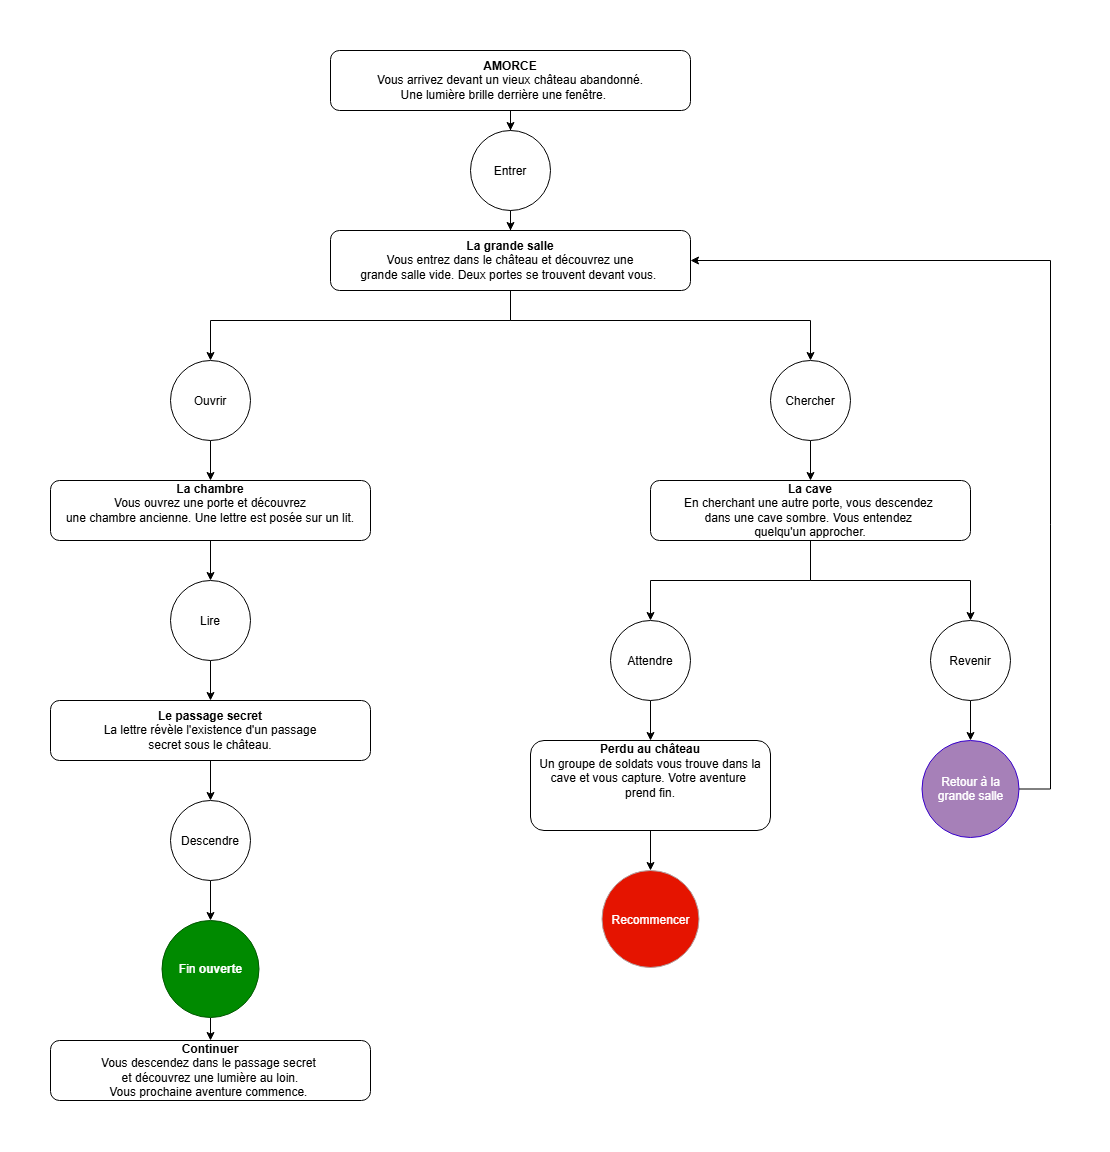

The diagram above was exported from draw.io. Its source (the exported page's mxGraphModel, read from the mxfile embedded in the PNG):
<mxGraphModel dx="852" dy="442" grid="1" gridSize="10" guides="1" tooltips="1" connect="1" arrows="1" fold="1" page="1" pageScale="1" pageWidth="1169" pageHeight="827" math="0" shadow="0">
  <root>
    <mxCell id="0" />
    <mxCell id="1" parent="0" />
    <mxCell id="OBG6HcCz8ju3rKApSr9X-4" edge="1" parent="1" source="OBG6HcCz8ju3rKApSr9X-1" style="edgeStyle=orthogonalEdgeStyle;rounded=0;orthogonalLoop=1;jettySize=auto;html=1;" target="OBG6HcCz8ju3rKApSr9X-5">
      <mxGeometry relative="1" as="geometry">
        <mxPoint x="580" y="130" as="targetPoint" />
      </mxGeometry>
    </mxCell>
    <mxCell id="OBG6HcCz8ju3rKApSr9X-1" parent="1" style="rounded=1;whiteSpace=wrap;html=1;" value="&lt;b&gt;AMORCE&lt;/b&gt;&lt;div&gt;&lt;span style=&quot;background-color: transparent; color: light-dark(rgb(0, 0, 0), rgb(255, 255, 255));&quot;&gt;Vous arrivez devant un vieux château abandonné.&lt;/span&gt;&lt;/div&gt;&lt;div&gt;&lt;div&gt;Une lumière brille derrière une fenêtre.&amp;nbsp; &amp;nbsp;&amp;nbsp;&lt;/div&gt;&lt;/div&gt;" vertex="1">
      <mxGeometry height="60" width="360" x="400" y="50" as="geometry" />
    </mxCell>
    <mxCell id="OBG6HcCz8ju3rKApSr9X-6" edge="1" parent="1" source="OBG6HcCz8ju3rKApSr9X-5" style="edgeStyle=orthogonalEdgeStyle;rounded=0;orthogonalLoop=1;jettySize=auto;html=1;" target="OBG6HcCz8ju3rKApSr9X-7">
      <mxGeometry relative="1" as="geometry">
        <mxPoint x="580" y="250" as="targetPoint" />
      </mxGeometry>
    </mxCell>
    <mxCell id="OBG6HcCz8ju3rKApSr9X-5" parent="1" style="ellipse;whiteSpace=wrap;html=1;shapeInside=1;aspect=fixed;" value="Entrer" vertex="1">
      <mxGeometry height="80" width="80" x="540" y="130" as="geometry" />
    </mxCell>
    <mxCell id="OBG6HcCz8ju3rKApSr9X-9" edge="1" parent="1" style="edgeStyle=orthogonalEdgeStyle;rounded=0;orthogonalLoop=1;jettySize=auto;html=1;">
      <mxGeometry relative="1" as="geometry">
        <Array as="points">
          <mxPoint x="580" y="290" />
          <mxPoint x="580" y="320" />
          <mxPoint x="280" y="320" />
        </Array>
        <mxPoint x="560" y="290" as="sourcePoint" />
        <mxPoint x="280" y="360" as="targetPoint" />
      </mxGeometry>
    </mxCell>
    <mxCell id="OBG6HcCz8ju3rKApSr9X-11" edge="1" parent="1" source="OBG6HcCz8ju3rKApSr9X-7" style="edgeStyle=orthogonalEdgeStyle;rounded=0;orthogonalLoop=1;jettySize=auto;html=1;">
      <mxGeometry relative="1" as="geometry">
        <Array as="points">
          <mxPoint x="580" y="320" />
          <mxPoint x="880" y="320" />
        </Array>
        <mxPoint x="880" y="360" as="targetPoint" />
      </mxGeometry>
    </mxCell>
    <mxCell id="OBG6HcCz8ju3rKApSr9X-7" parent="1" style="rounded=1;whiteSpace=wrap;html=1;" value="&lt;span style=&quot;background-color: transparent; color: light-dark(rgb(0, 0, 0), rgb(255, 255, 255));&quot;&gt;&lt;b&gt;La grande salle&lt;/b&gt;&lt;/span&gt;&lt;div&gt;&lt;span style=&quot;background-color: transparent; color: light-dark(rgb(0, 0, 0), rgb(255, 255, 255));&quot;&gt;Vous entrez dans le château et découvrez une&lt;/span&gt;&lt;/div&gt;&lt;div&gt;&lt;span style=&quot;background-color: transparent; color: light-dark(rgb(0, 0, 0), rgb(255, 255, 255));&quot;&gt;grande salle vide. Deux portes se trouvent devant vous.&amp;nbsp;&lt;/span&gt;&lt;/div&gt;" vertex="1">
      <mxGeometry height="60" width="360" x="400" y="230" as="geometry" />
    </mxCell>
    <mxCell id="OBG6HcCz8ju3rKApSr9X-23" edge="1" parent="1" source="OBG6HcCz8ju3rKApSr9X-12" style="edgeStyle=orthogonalEdgeStyle;rounded=0;orthogonalLoop=1;jettySize=auto;html=1;">
      <mxGeometry relative="1" as="geometry">
        <mxPoint x="280" y="480" as="targetPoint" />
      </mxGeometry>
    </mxCell>
    <mxCell id="OBG6HcCz8ju3rKApSr9X-12" parent="1" style="ellipse;whiteSpace=wrap;html=1;shapeInside=1;aspect=fixed;" value="Ouvrir" vertex="1">
      <mxGeometry height="80" width="80" x="240" y="360" as="geometry" />
    </mxCell>
    <mxCell id="OBG6HcCz8ju3rKApSr9X-16" edge="1" parent="1" source="OBG6HcCz8ju3rKApSr9X-13" style="edgeStyle=orthogonalEdgeStyle;rounded=0;orthogonalLoop=1;jettySize=auto;html=1;">
      <mxGeometry relative="1" as="geometry">
        <mxPoint x="880" y="480" as="targetPoint" />
      </mxGeometry>
    </mxCell>
    <mxCell id="OBG6HcCz8ju3rKApSr9X-13" parent="1" style="ellipse;whiteSpace=wrap;html=1;shapeInside=1;aspect=fixed;" value="Chercher" vertex="1">
      <mxGeometry height="80" width="80" x="840" y="360" as="geometry" />
    </mxCell>
    <mxCell id="OBG6HcCz8ju3rKApSr9X-25" edge="1" parent="1" source="OBG6HcCz8ju3rKApSr9X-19" style="edgeStyle=orthogonalEdgeStyle;rounded=0;orthogonalLoop=1;jettySize=auto;html=1;">
      <mxGeometry relative="1" as="geometry">
        <mxPoint x="280" y="580" as="targetPoint" />
      </mxGeometry>
    </mxCell>
    <mxCell id="OBG6HcCz8ju3rKApSr9X-19" parent="1" style="rounded=1;whiteSpace=wrap;html=1;" value="&lt;b&gt;La chambre&lt;/b&gt;&lt;div&gt;Vous ouvrez une porte et découvrez&lt;/div&gt;&lt;div&gt;une chambre ancienne. Une lettre est posée sur un lit.&lt;/div&gt;&lt;div&gt;&lt;br&gt;&lt;/div&gt;" vertex="1">
      <mxGeometry height="60" width="320" x="120" y="480" as="geometry" />
    </mxCell>
    <mxCell id="OBG6HcCz8ju3rKApSr9X-40" edge="1" parent="1" source="OBG6HcCz8ju3rKApSr9X-24" style="edgeStyle=orthogonalEdgeStyle;rounded=0;orthogonalLoop=1;jettySize=auto;html=1;">
      <mxGeometry relative="1" as="geometry">
        <Array as="points">
          <mxPoint x="880" y="580" />
          <mxPoint x="720" y="580" />
        </Array>
        <mxPoint x="720" y="620" as="targetPoint" />
      </mxGeometry>
    </mxCell>
    <mxCell id="OBG6HcCz8ju3rKApSr9X-41" edge="1" parent="1" source="OBG6HcCz8ju3rKApSr9X-24" style="edgeStyle=orthogonalEdgeStyle;rounded=0;orthogonalLoop=1;jettySize=auto;html=1;" target="OBG6HcCz8ju3rKApSr9X-42">
      <mxGeometry relative="1" as="geometry">
        <mxPoint x="1040" y="620" as="targetPoint" />
      </mxGeometry>
    </mxCell>
    <mxCell id="OBG6HcCz8ju3rKApSr9X-24" parent="1" style="rounded=1;whiteSpace=wrap;html=1;" value="&lt;b&gt;La cave&lt;/b&gt;&lt;div&gt;En cherchant une autre porte, vous descendez&amp;nbsp;&lt;/div&gt;&lt;div&gt;dans une cave sombre. Vous entendez&amp;nbsp;&lt;/div&gt;&lt;div&gt;quelqu'un approcher.&lt;/div&gt;" vertex="1">
      <mxGeometry height="60" width="320" x="720" y="480" as="geometry" />
    </mxCell>
    <mxCell id="OBG6HcCz8ju3rKApSr9X-29" edge="1" parent="1" source="OBG6HcCz8ju3rKApSr9X-28" style="edgeStyle=orthogonalEdgeStyle;rounded=0;orthogonalLoop=1;jettySize=auto;html=1;">
      <mxGeometry relative="1" as="geometry">
        <mxPoint x="280" y="700" as="targetPoint" />
      </mxGeometry>
    </mxCell>
    <mxCell id="OBG6HcCz8ju3rKApSr9X-28" parent="1" style="ellipse;whiteSpace=wrap;html=1;shapeInside=1;aspect=fixed;" value="Lire" vertex="1">
      <mxGeometry height="80" width="80" x="240" y="580" as="geometry" />
    </mxCell>
    <mxCell id="OBG6HcCz8ju3rKApSr9X-31" edge="1" parent="1" source="OBG6HcCz8ju3rKApSr9X-30" style="edgeStyle=orthogonalEdgeStyle;rounded=0;orthogonalLoop=1;jettySize=auto;html=1;">
      <mxGeometry relative="1" as="geometry">
        <mxPoint x="280" y="800" as="targetPoint" />
      </mxGeometry>
    </mxCell>
    <mxCell id="OBG6HcCz8ju3rKApSr9X-30" parent="1" style="rounded=1;whiteSpace=wrap;html=1;" value="&lt;b&gt;Le passage secret&lt;/b&gt;&lt;div&gt;La lettre révèle l'existence d'un passage&lt;/div&gt;&lt;div&gt;secret sous le château.&lt;/div&gt;" vertex="1">
      <mxGeometry height="60" width="320" x="120" y="700" as="geometry" />
    </mxCell>
    <mxCell id="OBG6HcCz8ju3rKApSr9X-36" edge="1" parent="1" source="OBG6HcCz8ju3rKApSr9X-34" style="edgeStyle=orthogonalEdgeStyle;rounded=0;orthogonalLoop=1;jettySize=auto;html=1;entryX=0.5;entryY=0;entryDx=0;entryDy=0;" target="OBG6HcCz8ju3rKApSr9X-35">
      <mxGeometry relative="1" as="geometry" />
    </mxCell>
    <mxCell id="OBG6HcCz8ju3rKApSr9X-34" parent="1" style="ellipse;whiteSpace=wrap;html=1;shapeInside=1;aspect=fixed;" value="Descendre" vertex="1">
      <mxGeometry height="80" width="80" x="240" y="800" as="geometry" />
    </mxCell>
    <mxCell id="OBG6HcCz8ju3rKApSr9X-37" edge="1" parent="1" source="OBG6HcCz8ju3rKApSr9X-35" style="edgeStyle=orthogonalEdgeStyle;rounded=0;orthogonalLoop=1;jettySize=auto;html=1;">
      <mxGeometry relative="1" as="geometry">
        <mxPoint x="280" y="1040" as="targetPoint" />
      </mxGeometry>
    </mxCell>
    <mxCell id="OBG6HcCz8ju3rKApSr9X-35" parent="1" style="ellipse;whiteSpace=wrap;html=1;shapeInside=1;aspect=fixed;fillColor=#008a00;strokeColor=#005700;fontColor=#ffffff;" value="Fin&lt;b&gt;&amp;nbsp;ouverte&lt;/b&gt;" vertex="1">
      <mxGeometry height="97" width="97" x="231.5" y="920" as="geometry" />
    </mxCell>
    <mxCell id="OBG6HcCz8ju3rKApSr9X-38" parent="1" style="rounded=1;whiteSpace=wrap;html=1;" value="&lt;b&gt;Continuer&lt;/b&gt;&lt;div&gt;Vous descendez dans le passage secret&amp;nbsp;&lt;/div&gt;&lt;div&gt;et découvrez une lumière au loin.&lt;/div&gt;&lt;div&gt;Vous prochaine aventure commence.&amp;nbsp;&lt;/div&gt;" vertex="1">
      <mxGeometry height="60" width="320" x="120" y="1040" as="geometry" />
    </mxCell>
    <mxCell id="OBG6HcCz8ju3rKApSr9X-43" edge="1" parent="1" source="OBG6HcCz8ju3rKApSr9X-42" style="edgeStyle=orthogonalEdgeStyle;rounded=0;orthogonalLoop=1;jettySize=auto;html=1;">
      <mxGeometry relative="1" as="geometry">
        <mxPoint x="1040" y="740" as="targetPoint" />
      </mxGeometry>
    </mxCell>
    <mxCell id="OBG6HcCz8ju3rKApSr9X-42" parent="1" style="ellipse;whiteSpace=wrap;html=1;shapeInside=1;aspect=fixed;" value="Revenir" vertex="1">
      <mxGeometry height="80" width="80" x="1000" y="620" as="geometry" />
    </mxCell>
    <mxCell id="OBG6HcCz8ju3rKApSr9X-57" edge="1" parent="1" source="OBG6HcCz8ju3rKApSr9X-44" style="edgeStyle=orthogonalEdgeStyle;rounded=0;orthogonalLoop=1;jettySize=auto;html=1;entryX=1;entryY=0.5;entryDx=0;entryDy=0;" target="OBG6HcCz8ju3rKApSr9X-7">
      <mxGeometry relative="1" as="geometry">
        <Array as="points">
          <mxPoint x="1120" y="788.5" />
          <mxPoint x="1120" y="260" />
        </Array>
      </mxGeometry>
    </mxCell>
    <mxCell id="OBG6HcCz8ju3rKApSr9X-44" parent="1" style="ellipse;whiteSpace=wrap;html=1;shapeInside=1;aspect=fixed;fillColor=#A680B8;fontColor=#ffffff;strokeColor=#3700CC;" value="Retour à la grande salle" vertex="1">
      <mxGeometry height="97" width="97" x="991.5" y="740" as="geometry" />
    </mxCell>
    <mxCell id="OBG6HcCz8ju3rKApSr9X-52" edge="1" parent="1" source="OBG6HcCz8ju3rKApSr9X-51" style="edgeStyle=orthogonalEdgeStyle;rounded=0;orthogonalLoop=1;jettySize=auto;html=1;">
      <mxGeometry relative="1" as="geometry">
        <mxPoint x="720" y="740" as="targetPoint" />
      </mxGeometry>
    </mxCell>
    <mxCell id="OBG6HcCz8ju3rKApSr9X-51" parent="1" style="ellipse;whiteSpace=wrap;html=1;shapeInside=1;aspect=fixed;" value="Attendre" vertex="1">
      <mxGeometry height="80" width="80" x="680" y="620" as="geometry" />
    </mxCell>
    <mxCell id="OBG6HcCz8ju3rKApSr9X-54" edge="1" parent="1" source="OBG6HcCz8ju3rKApSr9X-53" style="edgeStyle=orthogonalEdgeStyle;rounded=0;orthogonalLoop=1;jettySize=auto;html=1;">
      <mxGeometry relative="1" as="geometry">
        <mxPoint x="720" y="870" as="targetPoint" />
      </mxGeometry>
    </mxCell>
    <mxCell id="OBG6HcCz8ju3rKApSr9X-53" parent="1" style="rounded=1;whiteSpace=wrap;html=1;" value="&lt;b&gt;Perdu au château&lt;/b&gt;&lt;div&gt;Un groupe de soldats vous trouve dans&amp;nbsp;&lt;span style=&quot;background-color: transparent; color: light-dark(rgb(0, 0, 0), rgb(255, 255, 255));&quot;&gt;la&lt;/span&gt;&lt;/div&gt;&lt;div&gt;cave et vous capture. Votre aventure&amp;nbsp;&lt;/div&gt;&lt;div&gt;prend fin.&lt;/div&gt;&lt;div&gt;&lt;br&gt;&lt;div&gt;&lt;b&gt;&lt;br&gt;&lt;/b&gt;&lt;/div&gt;&lt;/div&gt;" vertex="1">
      <mxGeometry height="90" width="240" x="600" y="740" as="geometry" />
    </mxCell>
    <mxCell id="OBG6HcCz8ju3rKApSr9X-55" parent="1" style="ellipse;whiteSpace=wrap;html=1;shapeInside=1;aspect=fixed;fillColor=#e51400;fontColor=#ffffff;strokeColor=#B2A1A1;" value="Recommencer" vertex="1">
      <mxGeometry height="97" width="97" x="671.5" y="870" as="geometry" />
    </mxCell>
  </root>
</mxGraphModel>